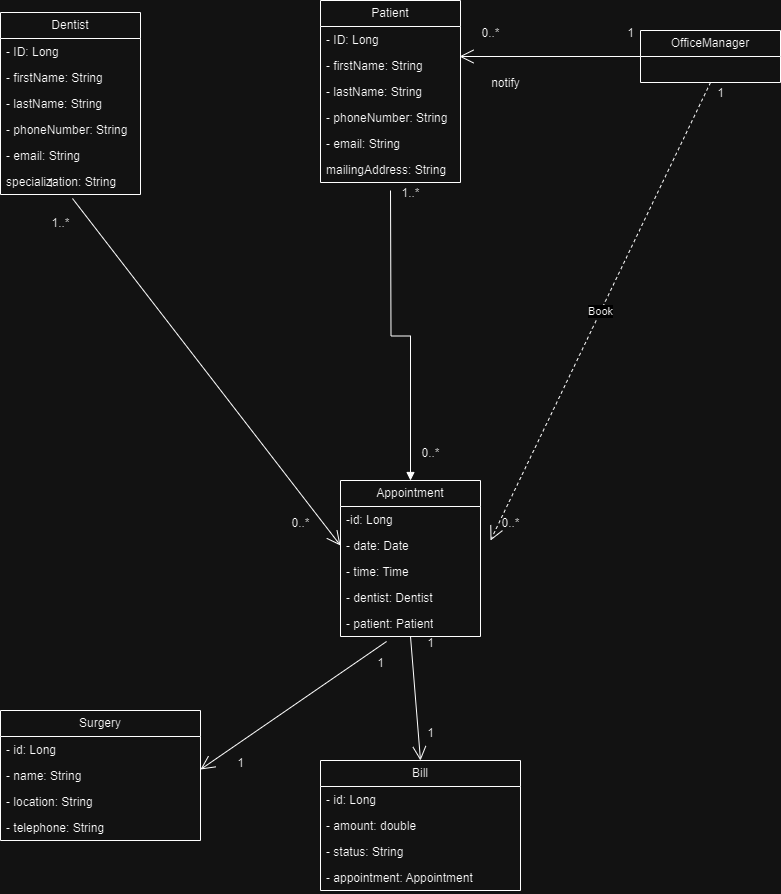

The diagram above was exported from draw.io. Its source (the exported page's mxGraphModel, read from the mxfile embedded in the PNG):
<mxGraphModel dx="1674" dy="784" grid="1" gridSize="10" guides="1" tooltips="1" connect="1" arrows="1" fold="1" page="1" pageScale="1" pageWidth="850" pageHeight="1100" math="0" shadow="0">
  <root>
    <mxCell id="0" />
    <mxCell id="1" parent="0" />
    <mxCell id="WsXJ16Po2uIvriDl4rzS-1" value="Dentist" style="swimlane;fontStyle=0;childLayout=stackLayout;horizontal=1;startSize=26;fillColor=none;horizontalStack=0;resizeParent=1;resizeParentMax=0;resizeLast=0;collapsible=1;marginBottom=0;whiteSpace=wrap;html=1;" vertex="1" parent="1">
      <mxGeometry x="40" y="302" width="140" height="182" as="geometry" />
    </mxCell>
    <mxCell id="WsXJ16Po2uIvriDl4rzS-2" value="- ID: Long" style="text;strokeColor=none;fillColor=none;align=left;verticalAlign=top;spacingLeft=4;spacingRight=4;overflow=hidden;rotatable=0;points=[[0,0.5],[1,0.5]];portConstraint=eastwest;whiteSpace=wrap;html=1;" vertex="1" parent="WsXJ16Po2uIvriDl4rzS-1">
      <mxGeometry y="26" width="140" height="26" as="geometry" />
    </mxCell>
    <mxCell id="WsXJ16Po2uIvriDl4rzS-3" value="- firstName: String" style="text;strokeColor=none;fillColor=none;align=left;verticalAlign=top;spacingLeft=4;spacingRight=4;overflow=hidden;rotatable=0;points=[[0,0.5],[1,0.5]];portConstraint=eastwest;whiteSpace=wrap;html=1;" vertex="1" parent="WsXJ16Po2uIvriDl4rzS-1">
      <mxGeometry y="52" width="140" height="26" as="geometry" />
    </mxCell>
    <mxCell id="WsXJ16Po2uIvriDl4rzS-4" value="- lastName: String" style="text;strokeColor=none;fillColor=none;align=left;verticalAlign=top;spacingLeft=4;spacingRight=4;overflow=hidden;rotatable=0;points=[[0,0.5],[1,0.5]];portConstraint=eastwest;whiteSpace=wrap;html=1;" vertex="1" parent="WsXJ16Po2uIvriDl4rzS-1">
      <mxGeometry y="78" width="140" height="26" as="geometry" />
    </mxCell>
    <mxCell id="WsXJ16Po2uIvriDl4rzS-5" value="- phoneNumber: String" style="text;strokeColor=none;fillColor=none;align=left;verticalAlign=top;spacingLeft=4;spacingRight=4;overflow=hidden;rotatable=0;points=[[0,0.5],[1,0.5]];portConstraint=eastwest;whiteSpace=wrap;html=1;" vertex="1" parent="WsXJ16Po2uIvriDl4rzS-1">
      <mxGeometry y="104" width="140" height="26" as="geometry" />
    </mxCell>
    <mxCell id="WsXJ16Po2uIvriDl4rzS-6" value="- email: String" style="text;strokeColor=none;fillColor=none;align=left;verticalAlign=top;spacingLeft=4;spacingRight=4;overflow=hidden;rotatable=0;points=[[0,0.5],[1,0.5]];portConstraint=eastwest;whiteSpace=wrap;html=1;" vertex="1" parent="WsXJ16Po2uIvriDl4rzS-1">
      <mxGeometry y="130" width="140" height="26" as="geometry" />
    </mxCell>
    <mxCell id="WsXJ16Po2uIvriDl4rzS-76" value="specialization: String" style="text;strokeColor=none;fillColor=none;align=left;verticalAlign=top;spacingLeft=4;spacingRight=4;overflow=hidden;rotatable=0;points=[[0,0.5],[1,0.5]];portConstraint=eastwest;whiteSpace=wrap;html=1;" vertex="1" parent="WsXJ16Po2uIvriDl4rzS-1">
      <mxGeometry y="156" width="140" height="26" as="geometry" />
    </mxCell>
    <mxCell id="WsXJ16Po2uIvriDl4rzS-32" value="Appointment" style="swimlane;fontStyle=0;childLayout=stackLayout;horizontal=1;startSize=26;fillColor=none;horizontalStack=0;resizeParent=1;resizeParentMax=0;resizeLast=0;collapsible=1;marginBottom=0;whiteSpace=wrap;html=1;" vertex="1" parent="1">
      <mxGeometry x="380" y="770" width="140" height="156" as="geometry" />
    </mxCell>
    <mxCell id="WsXJ16Po2uIvriDl4rzS-33" value="-id: Long" style="text;strokeColor=none;fillColor=none;align=left;verticalAlign=top;spacingLeft=4;spacingRight=4;overflow=hidden;rotatable=0;points=[[0,0.5],[1,0.5]];portConstraint=eastwest;whiteSpace=wrap;html=1;" vertex="1" parent="WsXJ16Po2uIvriDl4rzS-32">
      <mxGeometry y="26" width="140" height="26" as="geometry" />
    </mxCell>
    <mxCell id="WsXJ16Po2uIvriDl4rzS-34" value="- date: Date" style="text;strokeColor=none;fillColor=none;align=left;verticalAlign=top;spacingLeft=4;spacingRight=4;overflow=hidden;rotatable=0;points=[[0,0.5],[1,0.5]];portConstraint=eastwest;whiteSpace=wrap;html=1;" vertex="1" parent="WsXJ16Po2uIvriDl4rzS-32">
      <mxGeometry y="52" width="140" height="26" as="geometry" />
    </mxCell>
    <mxCell id="WsXJ16Po2uIvriDl4rzS-35" value="- time: Time" style="text;strokeColor=none;fillColor=none;align=left;verticalAlign=top;spacingLeft=4;spacingRight=4;overflow=hidden;rotatable=0;points=[[0,0.5],[1,0.5]];portConstraint=eastwest;whiteSpace=wrap;html=1;" vertex="1" parent="WsXJ16Po2uIvriDl4rzS-32">
      <mxGeometry y="78" width="140" height="26" as="geometry" />
    </mxCell>
    <mxCell id="WsXJ16Po2uIvriDl4rzS-84" value="- dentist: Dentist" style="text;strokeColor=none;fillColor=none;align=left;verticalAlign=top;spacingLeft=4;spacingRight=4;overflow=hidden;rotatable=0;points=[[0,0.5],[1,0.5]];portConstraint=eastwest;whiteSpace=wrap;html=1;" vertex="1" parent="WsXJ16Po2uIvriDl4rzS-32">
      <mxGeometry y="104" width="140" height="26" as="geometry" />
    </mxCell>
    <mxCell id="WsXJ16Po2uIvriDl4rzS-85" value="- patient: Patient" style="text;strokeColor=none;fillColor=none;align=left;verticalAlign=top;spacingLeft=4;spacingRight=4;overflow=hidden;rotatable=0;points=[[0,0.5],[1,0.5]];portConstraint=eastwest;whiteSpace=wrap;html=1;" vertex="1" parent="WsXJ16Po2uIvriDl4rzS-32">
      <mxGeometry y="130" width="140" height="26" as="geometry" />
    </mxCell>
    <mxCell id="WsXJ16Po2uIvriDl4rzS-36" value="" style="endArrow=open;endFill=1;endSize=12;html=1;rounded=0;entryX=0;entryY=0.5;entryDx=0;entryDy=0;exitX=1.233;exitY=1;exitDx=0;exitDy=0;exitPerimeter=0;" edge="1" parent="1" source="WsXJ16Po2uIvriDl4rzS-38" target="WsXJ16Po2uIvriDl4rzS-34">
      <mxGeometry width="160" relative="1" as="geometry">
        <mxPoint x="60" y="550" as="sourcePoint" />
        <mxPoint x="500" y="530" as="targetPoint" />
      </mxGeometry>
    </mxCell>
    <mxCell id="WsXJ16Po2uIvriDl4rzS-38" value="1" style="text;html=1;align=center;verticalAlign=middle;resizable=0;points=[];autosize=1;strokeColor=none;fillColor=none;" vertex="1" parent="1">
      <mxGeometry x="75" y="458" width="30" height="30" as="geometry" />
    </mxCell>
    <mxCell id="WsXJ16Po2uIvriDl4rzS-40" value="0..*" style="text;html=1;align=center;verticalAlign=middle;resizable=0;points=[];autosize=1;strokeColor=none;fillColor=none;" vertex="1" parent="1">
      <mxGeometry x="320" y="798" width="40" height="30" as="geometry" />
    </mxCell>
    <mxCell id="WsXJ16Po2uIvriDl4rzS-41" value="Book" style="endArrow=open;endSize=12;dashed=1;html=1;rounded=0;exitX=0.5;exitY=1;exitDx=0;exitDy=0;" edge="1" parent="1" source="WsXJ16Po2uIvriDl4rzS-70">
      <mxGeometry width="160" relative="1" as="geometry">
        <mxPoint x="740" y="480" as="sourcePoint" />
        <mxPoint x="530" y="830" as="targetPoint" />
      </mxGeometry>
    </mxCell>
    <mxCell id="WsXJ16Po2uIvriDl4rzS-42" value="Bill" style="swimlane;fontStyle=0;childLayout=stackLayout;horizontal=1;startSize=26;fillColor=none;horizontalStack=0;resizeParent=1;resizeParentMax=0;resizeLast=0;collapsible=1;marginBottom=0;whiteSpace=wrap;html=1;" vertex="1" parent="1">
      <mxGeometry x="360" y="1050" width="200" height="130" as="geometry" />
    </mxCell>
    <mxCell id="WsXJ16Po2uIvriDl4rzS-43" value="- id: Long" style="text;strokeColor=none;fillColor=none;align=left;verticalAlign=top;spacingLeft=4;spacingRight=4;overflow=hidden;rotatable=0;points=[[0,0.5],[1,0.5]];portConstraint=eastwest;whiteSpace=wrap;html=1;" vertex="1" parent="WsXJ16Po2uIvriDl4rzS-42">
      <mxGeometry y="26" width="200" height="26" as="geometry" />
    </mxCell>
    <mxCell id="WsXJ16Po2uIvriDl4rzS-44" value="- amount: double" style="text;strokeColor=none;fillColor=none;align=left;verticalAlign=top;spacingLeft=4;spacingRight=4;overflow=hidden;rotatable=0;points=[[0,0.5],[1,0.5]];portConstraint=eastwest;whiteSpace=wrap;html=1;" vertex="1" parent="WsXJ16Po2uIvriDl4rzS-42">
      <mxGeometry y="52" width="200" height="26" as="geometry" />
    </mxCell>
    <mxCell id="WsXJ16Po2uIvriDl4rzS-45" value="- status: String" style="text;strokeColor=none;fillColor=none;align=left;verticalAlign=top;spacingLeft=4;spacingRight=4;overflow=hidden;rotatable=0;points=[[0,0.5],[1,0.5]];portConstraint=eastwest;whiteSpace=wrap;html=1;" vertex="1" parent="WsXJ16Po2uIvriDl4rzS-42">
      <mxGeometry y="78" width="200" height="26" as="geometry" />
    </mxCell>
    <mxCell id="WsXJ16Po2uIvriDl4rzS-78" value="- appointment: Appointment" style="text;strokeColor=none;fillColor=none;align=left;verticalAlign=top;spacingLeft=4;spacingRight=4;overflow=hidden;rotatable=0;points=[[0,0.5],[1,0.5]];portConstraint=eastwest;whiteSpace=wrap;html=1;" vertex="1" parent="WsXJ16Po2uIvriDl4rzS-42">
      <mxGeometry y="104" width="200" height="26" as="geometry" />
    </mxCell>
    <mxCell id="WsXJ16Po2uIvriDl4rzS-46" value="Patient" style="swimlane;fontStyle=0;childLayout=stackLayout;horizontal=1;startSize=26;fillColor=none;horizontalStack=0;resizeParent=1;resizeParentMax=0;resizeLast=0;collapsible=1;marginBottom=0;whiteSpace=wrap;html=1;" vertex="1" parent="1">
      <mxGeometry x="360" y="290" width="140" height="182" as="geometry" />
    </mxCell>
    <mxCell id="WsXJ16Po2uIvriDl4rzS-47" value="- ID: Long" style="text;strokeColor=none;fillColor=none;align=left;verticalAlign=top;spacingLeft=4;spacingRight=4;overflow=hidden;rotatable=0;points=[[0,0.5],[1,0.5]];portConstraint=eastwest;whiteSpace=wrap;html=1;" vertex="1" parent="WsXJ16Po2uIvriDl4rzS-46">
      <mxGeometry y="26" width="140" height="26" as="geometry" />
    </mxCell>
    <mxCell id="WsXJ16Po2uIvriDl4rzS-48" value="- firstName: String" style="text;strokeColor=none;fillColor=none;align=left;verticalAlign=top;spacingLeft=4;spacingRight=4;overflow=hidden;rotatable=0;points=[[0,0.5],[1,0.5]];portConstraint=eastwest;whiteSpace=wrap;html=1;" vertex="1" parent="WsXJ16Po2uIvriDl4rzS-46">
      <mxGeometry y="52" width="140" height="26" as="geometry" />
    </mxCell>
    <mxCell id="WsXJ16Po2uIvriDl4rzS-49" value="- lastName: String" style="text;strokeColor=none;fillColor=none;align=left;verticalAlign=top;spacingLeft=4;spacingRight=4;overflow=hidden;rotatable=0;points=[[0,0.5],[1,0.5]];portConstraint=eastwest;whiteSpace=wrap;html=1;" vertex="1" parent="WsXJ16Po2uIvriDl4rzS-46">
      <mxGeometry y="78" width="140" height="26" as="geometry" />
    </mxCell>
    <mxCell id="WsXJ16Po2uIvriDl4rzS-50" value="- phoneNumber: String" style="text;strokeColor=none;fillColor=none;align=left;verticalAlign=top;spacingLeft=4;spacingRight=4;overflow=hidden;rotatable=0;points=[[0,0.5],[1,0.5]];portConstraint=eastwest;whiteSpace=wrap;html=1;" vertex="1" parent="WsXJ16Po2uIvriDl4rzS-46">
      <mxGeometry y="104" width="140" height="26" as="geometry" />
    </mxCell>
    <mxCell id="WsXJ16Po2uIvriDl4rzS-51" value="- email: String" style="text;strokeColor=none;fillColor=none;align=left;verticalAlign=top;spacingLeft=4;spacingRight=4;overflow=hidden;rotatable=0;points=[[0,0.5],[1,0.5]];portConstraint=eastwest;whiteSpace=wrap;html=1;" vertex="1" parent="WsXJ16Po2uIvriDl4rzS-46">
      <mxGeometry y="130" width="140" height="26" as="geometry" />
    </mxCell>
    <mxCell id="WsXJ16Po2uIvriDl4rzS-77" value="mailingAddress: String" style="text;strokeColor=none;fillColor=none;align=left;verticalAlign=top;spacingLeft=4;spacingRight=4;overflow=hidden;rotatable=0;points=[[0,0.5],[1,0.5]];portConstraint=eastwest;whiteSpace=wrap;html=1;" vertex="1" parent="WsXJ16Po2uIvriDl4rzS-46">
      <mxGeometry y="156" width="140" height="26" as="geometry" />
    </mxCell>
    <mxCell id="WsXJ16Po2uIvriDl4rzS-70" value="OfficeManager" style="swimlane;fontStyle=0;childLayout=stackLayout;horizontal=1;startSize=26;fillColor=none;horizontalStack=0;resizeParent=1;resizeParentMax=0;resizeLast=0;collapsible=1;marginBottom=0;whiteSpace=wrap;html=1;" vertex="1" parent="1">
      <mxGeometry x="680" y="320" width="140" height="52" as="geometry" />
    </mxCell>
    <mxCell id="WsXJ16Po2uIvriDl4rzS-79" value="Surgery" style="swimlane;fontStyle=0;childLayout=stackLayout;horizontal=1;startSize=26;fillColor=none;horizontalStack=0;resizeParent=1;resizeParentMax=0;resizeLast=0;collapsible=1;marginBottom=0;whiteSpace=wrap;html=1;" vertex="1" parent="1">
      <mxGeometry x="40" y="1000" width="200" height="130" as="geometry" />
    </mxCell>
    <mxCell id="WsXJ16Po2uIvriDl4rzS-80" value="- id: Long" style="text;strokeColor=none;fillColor=none;align=left;verticalAlign=top;spacingLeft=4;spacingRight=4;overflow=hidden;rotatable=0;points=[[0,0.5],[1,0.5]];portConstraint=eastwest;whiteSpace=wrap;html=1;" vertex="1" parent="WsXJ16Po2uIvriDl4rzS-79">
      <mxGeometry y="26" width="200" height="26" as="geometry" />
    </mxCell>
    <mxCell id="WsXJ16Po2uIvriDl4rzS-81" value="- name: String" style="text;strokeColor=none;fillColor=none;align=left;verticalAlign=top;spacingLeft=4;spacingRight=4;overflow=hidden;rotatable=0;points=[[0,0.5],[1,0.5]];portConstraint=eastwest;whiteSpace=wrap;html=1;" vertex="1" parent="WsXJ16Po2uIvriDl4rzS-79">
      <mxGeometry y="52" width="200" height="26" as="geometry" />
    </mxCell>
    <mxCell id="WsXJ16Po2uIvriDl4rzS-82" value="- location: String" style="text;strokeColor=none;fillColor=none;align=left;verticalAlign=top;spacingLeft=4;spacingRight=4;overflow=hidden;rotatable=0;points=[[0,0.5],[1,0.5]];portConstraint=eastwest;whiteSpace=wrap;html=1;" vertex="1" parent="WsXJ16Po2uIvriDl4rzS-79">
      <mxGeometry y="78" width="200" height="26" as="geometry" />
    </mxCell>
    <mxCell id="WsXJ16Po2uIvriDl4rzS-83" value="- telephone: String" style="text;strokeColor=none;fillColor=none;align=left;verticalAlign=top;spacingLeft=4;spacingRight=4;overflow=hidden;rotatable=0;points=[[0,0.5],[1,0.5]];portConstraint=eastwest;whiteSpace=wrap;html=1;" vertex="1" parent="WsXJ16Po2uIvriDl4rzS-79">
      <mxGeometry y="104" width="200" height="26" as="geometry" />
    </mxCell>
    <mxCell id="WsXJ16Po2uIvriDl4rzS-86" value="1..*" style="text;html=1;align=center;verticalAlign=middle;resizable=0;points=[];autosize=1;strokeColor=none;fillColor=none;" vertex="1" parent="1">
      <mxGeometry x="80" y="498" width="40" height="30" as="geometry" />
    </mxCell>
    <mxCell id="WsXJ16Po2uIvriDl4rzS-87" value="" style="endArrow=block;endFill=1;html=1;edgeStyle=orthogonalEdgeStyle;align=left;verticalAlign=top;rounded=0;" edge="1" parent="1" target="WsXJ16Po2uIvriDl4rzS-32">
      <mxGeometry x="-1" relative="1" as="geometry">
        <mxPoint x="430" y="480" as="sourcePoint" />
        <mxPoint x="450" y="680" as="targetPoint" />
      </mxGeometry>
    </mxCell>
    <mxCell id="WsXJ16Po2uIvriDl4rzS-90" value="1..*" style="text;html=1;align=center;verticalAlign=middle;resizable=0;points=[];autosize=1;strokeColor=none;fillColor=none;" vertex="1" parent="1">
      <mxGeometry x="430" y="468" width="40" height="30" as="geometry" />
    </mxCell>
    <mxCell id="WsXJ16Po2uIvriDl4rzS-91" value="0..*" style="text;html=1;align=center;verticalAlign=middle;resizable=0;points=[];autosize=1;strokeColor=none;fillColor=none;" vertex="1" parent="1">
      <mxGeometry x="450" y="728" width="40" height="30" as="geometry" />
    </mxCell>
    <mxCell id="WsXJ16Po2uIvriDl4rzS-92" value="0..*" style="text;html=1;align=center;verticalAlign=middle;resizable=0;points=[];autosize=1;strokeColor=none;fillColor=none;" vertex="1" parent="1">
      <mxGeometry x="530" y="798" width="40" height="30" as="geometry" />
    </mxCell>
    <mxCell id="WsXJ16Po2uIvriDl4rzS-93" value="1" style="text;html=1;align=center;verticalAlign=middle;resizable=0;points=[];autosize=1;strokeColor=none;fillColor=none;" vertex="1" parent="1">
      <mxGeometry x="745" y="368" width="30" height="30" as="geometry" />
    </mxCell>
    <mxCell id="WsXJ16Po2uIvriDl4rzS-94" value="" style="endArrow=open;endFill=1;endSize=12;html=1;rounded=0;entryX=0.5;entryY=0;entryDx=0;entryDy=0;exitX=1.233;exitY=1;exitDx=0;exitDy=0;exitPerimeter=0;" edge="1" parent="1" target="WsXJ16Po2uIvriDl4rzS-42">
      <mxGeometry width="160" relative="1" as="geometry">
        <mxPoint x="450" y="926" as="sourcePoint" />
        <mxPoint x="718" y="1273" as="targetPoint" />
      </mxGeometry>
    </mxCell>
    <mxCell id="WsXJ16Po2uIvriDl4rzS-95" value="1" style="text;html=1;align=center;verticalAlign=middle;resizable=0;points=[];autosize=1;strokeColor=none;fillColor=none;" vertex="1" parent="1">
      <mxGeometry x="455" y="918" width="30" height="30" as="geometry" />
    </mxCell>
    <mxCell id="WsXJ16Po2uIvriDl4rzS-96" value="1" style="text;html=1;align=center;verticalAlign=middle;resizable=0;points=[];autosize=1;strokeColor=none;fillColor=none;" vertex="1" parent="1">
      <mxGeometry x="455" y="1008" width="30" height="30" as="geometry" />
    </mxCell>
    <mxCell id="WsXJ16Po2uIvriDl4rzS-97" value="" style="endArrow=open;endFill=1;endSize=12;html=1;rounded=0;entryX=1;entryY=0.269;entryDx=0;entryDy=0;exitX=0.329;exitY=1.192;exitDx=0;exitDy=0;exitPerimeter=0;entryPerimeter=0;" edge="1" parent="1" source="WsXJ16Po2uIvriDl4rzS-85" target="WsXJ16Po2uIvriDl4rzS-81">
      <mxGeometry width="160" relative="1" as="geometry">
        <mxPoint x="300" y="918" as="sourcePoint" />
        <mxPoint x="310" y="1042" as="targetPoint" />
      </mxGeometry>
    </mxCell>
    <mxCell id="WsXJ16Po2uIvriDl4rzS-98" value="1" style="text;html=1;align=center;verticalAlign=middle;resizable=0;points=[];autosize=1;strokeColor=none;fillColor=none;" vertex="1" parent="1">
      <mxGeometry x="405" y="938" width="30" height="30" as="geometry" />
    </mxCell>
    <mxCell id="WsXJ16Po2uIvriDl4rzS-99" value="1" style="text;html=1;align=center;verticalAlign=middle;resizable=0;points=[];autosize=1;strokeColor=none;fillColor=none;" vertex="1" parent="1">
      <mxGeometry x="265" y="1038" width="30" height="30" as="geometry" />
    </mxCell>
    <mxCell id="WsXJ16Po2uIvriDl4rzS-100" value="" style="endArrow=open;endFill=1;endSize=12;html=1;rounded=0;entryX=0.993;entryY=0.154;entryDx=0;entryDy=0;exitX=0;exitY=0.5;exitDx=0;exitDy=0;entryPerimeter=0;" edge="1" parent="1" source="WsXJ16Po2uIvriDl4rzS-70" target="WsXJ16Po2uIvriDl4rzS-48">
      <mxGeometry width="160" relative="1" as="geometry">
        <mxPoint x="560" y="350" as="sourcePoint" />
        <mxPoint x="570" y="472" as="targetPoint" />
      </mxGeometry>
    </mxCell>
    <mxCell id="WsXJ16Po2uIvriDl4rzS-101" value="notify" style="text;html=1;align=center;verticalAlign=middle;resizable=0;points=[];autosize=1;strokeColor=none;fillColor=none;" vertex="1" parent="1">
      <mxGeometry x="520" y="358" width="50" height="30" as="geometry" />
    </mxCell>
    <mxCell id="WsXJ16Po2uIvriDl4rzS-102" value="0..*" style="text;html=1;align=center;verticalAlign=middle;resizable=0;points=[];autosize=1;strokeColor=none;fillColor=none;" vertex="1" parent="1">
      <mxGeometry x="510" y="308" width="40" height="30" as="geometry" />
    </mxCell>
    <mxCell id="WsXJ16Po2uIvriDl4rzS-103" value="1" style="text;html=1;align=center;verticalAlign=middle;resizable=0;points=[];autosize=1;strokeColor=none;fillColor=none;" vertex="1" parent="1">
      <mxGeometry x="655" y="308" width="30" height="30" as="geometry" />
    </mxCell>
  </root>
</mxGraphModel>